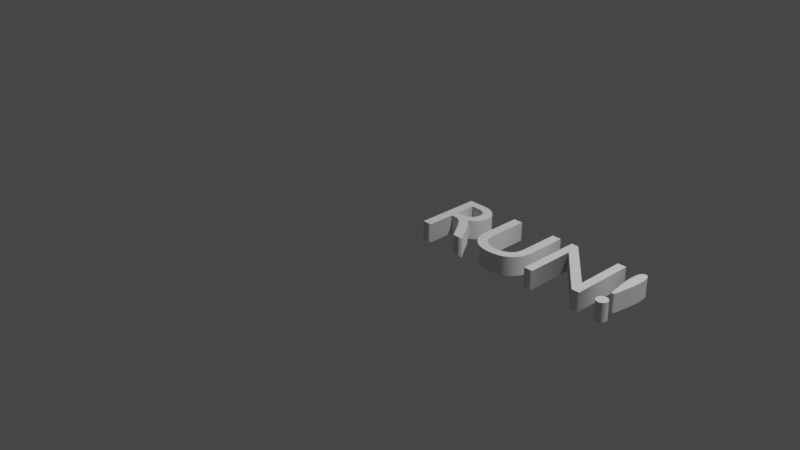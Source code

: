 # Source: RunAwayText.blend  (saved by Blender 2.92.15; exported with 4.5.12 LTS)
import bpy
from mathutils import Matrix  # noqa: F401  (used for matrix-valued properties, if any)

bpy.ops.wm.read_factory_settings(use_empty=True)
scene = bpy.context.scene
scene.name = 'Scene'

# ---- collections
col_collection = bpy.data.collections.new('Collection'); scene.collection.children.link(col_collection)

# ---- world
world_world = bpy.data.worlds.new('World'); scene.world = world_world
world_world.use_nodes = True; world_world.node_tree.nodes.clear()
_N = world_world.node_tree.nodes; _L = world_world.node_tree.links
n0 = _N.new('ShaderNodeOutputWorld'); n0.name = 'World Output'; n0.location = (300, 300)
n1 = _N.new('ShaderNodeBackground'); n1.name = 'Background'; n1.location = (10, 300)
n1.inputs[0].default_value = (0.05088, 0.05088, 0.05088, 1.0)
_L.new(n1.outputs[0], n0.inputs[0])
n0.is_active_output = True
world_world.color = (0.05088, 0.05088, 0.05088)
world_world.use_sun_shadow = False
world_world.sun_shadow_jitter_overblur = 0.0

# ---- cameras
cam_camera = bpy.data.cameras.new('Camera')
cam_camera.clip_end = 100.0
cam_camera.ortho_scale = 7.314

# ---- lights
light_light = bpy.data.lights.new('Light', 'POINT')
light_light.transmission_factor = 0.0
light_light.energy = 1000.0
light_light.shadow_soft_size = 0.1
light_light.shadow_maximum_resolution = 0.006
light_light.use_absolute_resolution = True

# ---- curves / text
txt_text = bpy.data.curves.new('Text', 'FONT')
txt_text.dimensions = '2D'
txt_text.body = ' RUN!'
txt_text.use_path_clamp = True
txt_text.bevel_profile.use_clip = True
txt_text.extrude = 0.1
txt_text.small_caps_scale = 0.65
txt_text.underline_height = 0.0

# ---- objects
ob_light = bpy.data.objects.new('Light', light_light)
ob_camera = bpy.data.objects.new('Camera', cam_camera)
ob_text = bpy.data.objects.new('Text', txt_text)

# ---- transforms, parenting, visibility, modifiers, constraints
ob_light.location = (4.076, 1.005, 5.904)
ob_light.rotation_euler = (0.6503, 0.05522, 1.866)
ob_light.lock_rotations_4d = False
ob_light.empty_display_type = 'ARROWS'
ob_light.color = (0.0, 0.0, 0.0, 0.0)
ob_light.lineart.crease_threshold = 0.0
ob_camera.location = (7.359, -6.926, 4.958)
ob_camera.rotation_euler = (1.109, 0.0, 0.8149)
ob_camera.lock_rotations_4d = False
ob_camera.empty_display_type = 'ARROWS'
ob_camera.color = (0.0, 0.0, 0.0, 0.0)
ob_camera.display_type = 'WIRE'
ob_camera.lineart.crease_threshold = 0.0
ob_text.location = (0.0, 0.0, 0.0)
ob_text.lineart.crease_threshold = 0.0

# ---- collection membership
col_collection.objects.link(ob_light)
col_collection.objects.link(ob_camera)
col_collection.objects.link(ob_text)

# ---- scene / render settings (as saved in the file)
scene.camera = ob_camera
scene.frame_start = 1; scene.frame_end = 250; scene.frame_set(1)
scene.render.engine = 'BLENDER_EEVEE_NEXT'
scene.cycles.use_denoising = False
scene.cycles.samples = 128
scene.cycles.sampling_pattern = 'TABULATED_SOBOL'
scene.cycles.use_adaptive_sampling = False
scene.cycles.use_light_tree = False
scene.view_settings.view_transform = 'Filmic'
bpy.context.view_layer.update()
